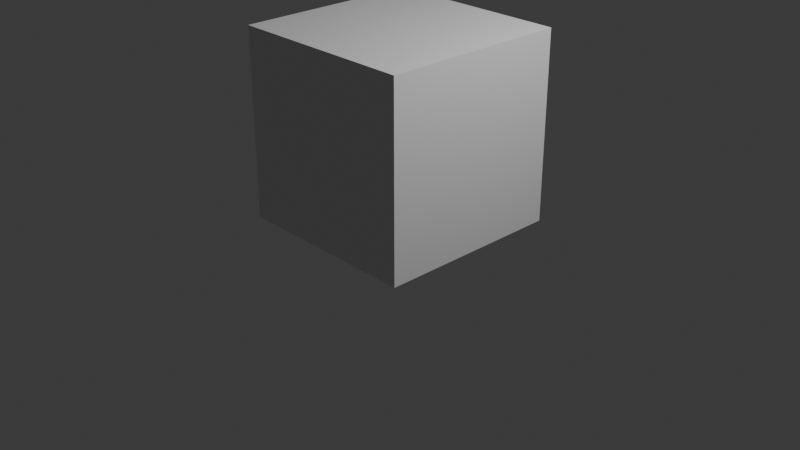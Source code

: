 # Source: player.blend  (saved by Blender 4.4.32; exported with 4.5.12 LTS)
import bpy
from mathutils import Matrix  # noqa: F401  (used for matrix-valued properties, if any)

bpy.ops.wm.read_factory_settings(use_empty=True)
scene = bpy.context.scene
scene.name = 'Scene'

# ---- collections
col_collection = bpy.data.collections.new('Collection'); scene.collection.children.link(col_collection)

# ---- materials (node trees are filled in below, after node groups)
mat_material = bpy.data.materials.new('Material')
mat_material.alpha_threshold = 0.0
mat_material.roughness = 0.5
mat_material.line_color = (0.0, 0.0, 0.0, 1.0)

# ---- material node trees
mat_material.use_nodes = True; mat_material.node_tree.nodes.clear()
_N = mat_material.node_tree.nodes; _L = mat_material.node_tree.links
n0 = _N.new('ShaderNodeOutputMaterial'); n0.name = 'Material Output'; n0.location = (300, 300)
n1 = _N.new('ShaderNodeBsdfPrincipled'); n1.name = 'Principled BSDF'; n1.location = (10, 300)
n1.inputs[3].default_value = 1.45
_L.new(n1.outputs[0], n0.inputs[0])
n0.is_active_output = True

# ---- world
world_world = bpy.data.worlds.new('World'); scene.world = world_world
world_world.use_nodes = True; world_world.node_tree.nodes.clear()
_N = world_world.node_tree.nodes; _L = world_world.node_tree.links
n0 = _N.new('ShaderNodeOutputWorld'); n0.name = 'World Output'; n0.location = (300, 300)
n1 = _N.new('ShaderNodeBackground'); n1.name = 'Background'; n1.location = (10, 300)
n1.inputs[0].default_value = (0.05088, 0.05088, 0.05088, 1.0)
_L.new(n1.outputs[0], n0.inputs[0])
n0.is_active_output = True
world_world.color = (0.05088, 0.05088, 0.05088)
world_world.sun_shadow_jitter_overblur = 0.0

# ---- cameras
cam_camera = bpy.data.cameras.new('Camera')
cam_camera.clip_end = 100.0
cam_camera.ortho_scale = 7.314

# ---- lights
light_light = bpy.data.lights.new('Light', 'POINT')
light_light.energy = 1000.0
light_light.shadow_soft_size = 0.1

# ---- meshes
me_cube = bpy.data.meshes.new('Cube')
me_cube.from_pydata([(1.0, 1.0, 1.0), (1.0, 1.0, -1.0), (1.0, -1.0, 1.0), (1.0, -1.0, -1.0), (-1.0, 1.0, 1.0), (-1.0, 1.0, -1.0), (-1.0, -1.0, 1.0), (-1.0, -1.0, -1.0)], [], [(0, 4, 6, 2), (3, 2, 6, 7), (7, 6, 4, 5), (5, 1, 3, 7), (1, 0, 2, 3), (5, 4, 0, 1)])
_uv = me_cube.uv_layers.new(name='UVMap')
_uv.uv.foreach_set('vector', [0.625, 0.5, 0.875, 0.5, 0.875, 0.75, 0.625, 0.75, 0.375, 0.75, 0.625, 0.75, 0.625, 1.0, 0.375, 1.0, 0.375, 0.0, 0.625, 0.0, 0.625, 0.25, 0.375, 0.25, 0.125, 0.5, 0.375, 0.5, 0.375, 0.75, 0.125, 0.75, 0.375, 0.5, 0.625, 0.5, 0.625, 0.75, 0.375, 0.75, 0.375, 0.25, 0.625, 0.25, 0.625, 0.5, 0.375, 0.5])
me_cube.materials.append(mat_material)
me_cube.use_mirror_vertex_groups = False
me_cube.update()

# ---- objects
ob_cube = bpy.data.objects.new('Cube', me_cube)
ob_light = bpy.data.objects.new('Light', light_light)
ob_camera = bpy.data.objects.new('Camera', cam_camera)

# ---- transforms, parenting, visibility, modifiers, constraints
ob_cube.location = (0.0, 0.0, 1.0)
ob_cube.lock_rotations_4d = False
ob_cube.empty_display_type = 'ARROWS'
ob_cube.lineart.crease_threshold = 0.0
ob_light.location = (4.076, 1.005, 5.904)
ob_light.rotation_euler = (0.6503, 0.05522, 1.866)
ob_light.lock_rotations_4d = False
ob_light.empty_display_type = 'ARROWS'
ob_light.color = (0.0, 0.0, 0.0, 0.0)
ob_light.lineart.crease_threshold = 0.0
ob_camera.location = (7.359, -6.926, 4.958)
ob_camera.rotation_euler = (1.109, 0.0, 0.8149)
ob_camera.lock_rotations_4d = False
ob_camera.empty_display_type = 'ARROWS'
ob_camera.color = (0.0, 0.0, 0.0, 0.0)
ob_camera.display_type = 'WIRE'
ob_camera.lineart.crease_threshold = 0.0

# ---- collection membership
col_collection.objects.link(ob_cube)
col_collection.objects.link(ob_light)
col_collection.objects.link(ob_camera)

# ---- scene / render settings (as saved in the file)
scene.camera = ob_camera
scene.frame_start = 1; scene.frame_end = 250; scene.frame_set(1)
scene.render.engine = 'BLENDER_EEVEE_NEXT'
bpy.context.view_layer.update()
